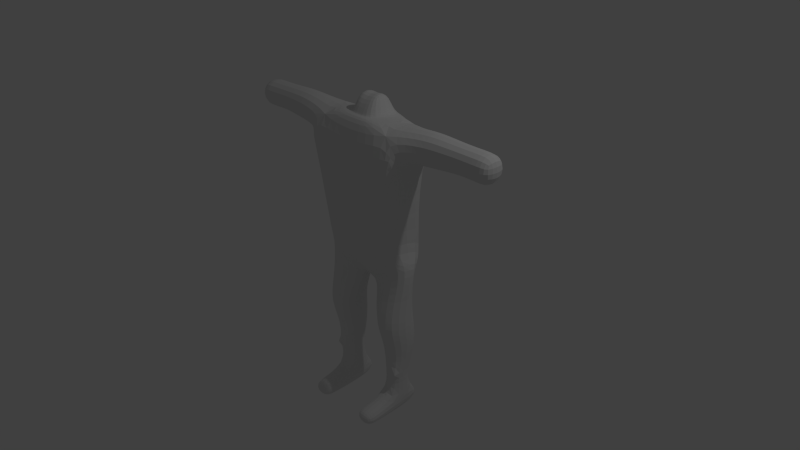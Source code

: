 # Source: darkar18_11_15.blend  (saved by Blender 2.76.0; exported with 4.5.12 LTS)
import bpy
from mathutils import Matrix  # noqa: F401  (used for matrix-valued properties, if any)

bpy.ops.wm.read_factory_settings(use_empty=True)
scene = bpy.context.scene
scene.name = 'Scene'

# ---- collections
col_collection_1 = bpy.data.collections.new('Collection 1'); scene.collection.children.link(col_collection_1)

# ---- materials (node trees are filled in below, after node groups)
mat_material = bpy.data.materials.new('Material')
mat_material.alpha_threshold = 0.0
mat_material.use_transparent_shadow = False
mat_material.roughness = 0.5
mat_material.line_color = (0.0, 0.0, 0.0, 1.0)

# ---- material node trees

# ---- world
world_world = bpy.data.worlds.new('World'); scene.world = world_world
world_world.color = (0.05088, 0.05088, 0.05088)
world_world.use_sun_shadow = False
world_world.sun_shadow_jitter_overblur = 0.0
world_world.cycles.sampling_method = 'MANUAL'
world_world.cycles.sample_map_resolution = 256

# ---- cameras
cam_camera = bpy.data.cameras.new('Camera')
cam_camera.clip_end = 100.0
cam_camera.lens = 35.0
cam_camera.sensor_width = 32.0
cam_camera.sensor_height = 18.0
cam_camera.ortho_scale = 7.314
cam_camera.dof.focus_distance = 0.0
cam_camera.dof.aperture_fstop = 128.0

# ---- lights
light_lamp = bpy.data.lights.new('Lamp', 'POINT')
light_lamp.transmission_factor = 0.0
light_lamp.cutoff_distance = 30.0
light_lamp.energy = 100.0
light_lamp.shadow_buffer_clip_start = 1.001
light_lamp.shadow_soft_size = 0.1
light_lamp.shadow_maximum_resolution = 0.006
light_lamp.use_absolute_resolution = True
light_lamp.cycles.use_multiple_importance_sampling = False

# ---- meshes
me_cube = bpy.data.meshes.new('Cube')
me_cube.from_pydata([(0.1004, 0.1671, -0.3175), (0.07981, -0.153, -0.3061), (0.7422, -0.1671, 0.134), (0.7628, 0.153, 0.1226), (2.024, 0.1923, 1.546), (2.024, -0.1923, 1.546), (2.032, -0.1923, 1.931), (2.032, 0.1923, 1.931), (1.532, 0.1858, 1.563), (1.532, -0.1858, 1.563), (1.531, -0.1858, 1.935), (1.531, 0.1858, 1.935), (1.103, 0.2219, 1.519), (1.103, -0.2219, 1.519), (1.035, -0.2219, 1.958), (1.035, 0.2219, 1.958), (0.2638, 0.2323, -0.712), (0.2133, -0.3294, -0.7508), (0.6588, -0.3798, -0.8076), (0.7094, 0.1818, -0.7689), (0.3016, 0.1276, -1.52), (0.2754, -0.1646, -1.52), (0.5676, -0.1909, -1.52), (0.5939, 0.1014, -1.52), (0.3001, 0.161, -1.821), (0.2736, -0.1345, -1.823), (0.5784, -0.2185, -1.854), (0.5957, 0.1345, -1.821), (0.5734, -0.6613, -2.145), (0.2958, -0.6613, -2.145), (0.2958, -0.6754, -1.955), (0.5734, -0.6754, -1.955), (0.3181, 0.2013, -2.164), (0.5512, 0.2013, -2.164), (0.5512, 0.247, -1.936), (0.3181, 0.247, -1.936), (0.2871, 0.2632, -1.056), (0.2454, -0.2005, -1.088), (0.6462, -0.2422, -1.144), (0.6879, 0.2216, -1.113), (0.1636, 0.2065, 2.187), (0.1636, -0.03372, 2.214), (0.5872, 0.5029, 0.1164), (0.5744, -0.4277, 0.3313), (0.8284, 0.2864, 1.4), (0.7225, -0.4633, 1.322), (0.7849, 0.2988, 1.501), (0.7849, -0.2988, 1.501), (0.5412, -0.2988, 1.895), (0.5412, 0.2988, 1.895), (1.773, 0.189, 1.555), (1.773, -0.189, 1.555), (1.781, -0.189, 1.933), (1.781, 0.189, 1.933), (1.318, 0.2028, 1.541), (1.318, -0.2028, 1.541), (1.309, -0.2028, 1.947), (1.309, 0.2028, 1.947), (0.2246, 0.2783, 1.88), (0.2246, -0.1681, 1.931), (0.1598, 0.2056, -0.522), (0.1211, -0.2235, -0.4768), (0.6576, -0.2734, -0.3826), (0.6963, 0.1557, -0.4278), (0.5797, -0.4837, -2.15), (0.2896, -0.4837, -2.15), (0.2896, -0.5004, -1.924), (0.5797, -0.5004, -1.924), (0.5877, -0.2558, -2.156), (0.2816, -0.2558, -2.156), (0.2816, -0.2759, -1.884), (0.2246, 0.2783, 1.88), (0.2246, -0.1681, 1.931), (0.01271, 0.5029, 0.1698), (0.0, -0.1681, 1.931), (0.0, -0.4277, 0.3846), (0.0, -0.1681, 1.931), (0.0, 0.2783, 1.88), (0.0, -0.153, -0.2616), (0.0, 0.1671, -0.273), (0.0, 0.2988, 1.895), (0.0, -0.2988, 1.895), (0.0, -0.4633, 1.098), (0.0, -0.03372, 2.14), (0.0, 0.3449, 1.117), (0.0, 0.2065, 2.112), (0.006355, 0.3698, 0.2985), (0.2999, -0.1909, -1.5)], [(22, 87)], [(69, 70, 25), (70, 26, 25), (19, 16, 60, 63), (18, 19, 63, 62), (17, 18, 62, 61), (35, 32, 24), (16, 17, 61, 60), (40, 41, 72, 71), (85, 40, 71, 77), (27, 33, 34), (47, 48, 45), (11, 8, 54, 57), (10, 11, 57, 56), (9, 10, 56, 55), (8, 9, 55, 54), (57, 54, 12, 15), (56, 57, 15, 14), (55, 56, 14, 13), (1, 2, 43), (54, 55, 13, 12), (7, 4, 50, 53), (6, 7, 53, 52), (5, 6, 52, 51), (4, 5, 51, 50), (53, 50, 8, 11), (3, 0, 42), (52, 53, 11, 10), (51, 52, 10, 9), (50, 51, 9, 8), (49, 46, 44), (15, 12, 46, 49), (14, 15, 49, 48), (13, 14, 48, 47), (12, 13, 47, 46), (83, 41, 40, 85), (59, 48, 49), (49, 71, 72, 59), (75, 78, 1, 43), (35, 34, 33, 32), (31, 30, 29, 28), (84, 80, 49, 44), (7, 6, 5, 4), (80, 77, 71, 49), (76, 81, 48, 59), (46, 47, 45, 44), (43, 2, 3, 42), (68, 33, 27, 26), (69, 25, 24, 32), (33, 68, 69, 32), (27, 34, 35, 24), (60, 61, 1, 0), (61, 62, 2, 1), (62, 63, 3, 2), (63, 60, 0, 3), (36, 37, 17, 16), (37, 38, 18, 17), (38, 39, 19, 18), (39, 36, 16, 19), (26, 22, 21, 25), (27, 23, 22, 26), (24, 20, 23, 27), (28, 29, 65, 64), (29, 30, 66, 65), (30, 31, 67, 66), (31, 28, 64, 67), (64, 65, 69, 68), (65, 66, 70, 69), (66, 67, 26, 70), (67, 64, 68, 26), (84, 44, 42, 73, 86), (44, 45, 43, 42), (22, 38, 37, 21), (23, 39, 38, 22), (20, 36, 39, 23), (25, 21, 20, 24), (45, 82, 75, 43), (48, 81, 82, 45), (0, 79, 73, 42), (59, 72, 74, 76), (1, 78, 79, 0), (41, 83, 74, 72), (21, 37, 36, 20)])
me_cube.materials.append(mat_material)
me_cube.use_remesh_preserve_volume = False
me_cube.use_remesh_preserve_attributes = False
me_cube.use_mirror_vertex_groups = False
me_cube.update()

# ---- objects
ob_cube = bpy.data.objects.new('Cube', me_cube)
ob_lamp = bpy.data.objects.new('Lamp', light_lamp)
ob_camera = bpy.data.objects.new('Camera', cam_camera)

# ---- transforms, parenting, visibility, modifiers, constraints
ob_cube.location = (0.0, 0.0, 0.0)
ob_cube.lock_rotations_4d = False
ob_cube.empty_display_type = 'ARROWS'
ob_cube.lineart.crease_threshold = 0.0
_m = ob_cube.modifiers.new('Mirror', 'MIRROR')
_m = ob_cube.modifiers.new('Subsurf', 'SUBSURF')
_m.uv_smooth = 'PRESERVE_CORNERS'
_m.quality = 2
_m.show_only_control_edges = False
ob_lamp.location = (4.076, 1.005, 5.904)
ob_lamp.rotation_euler = (0.6503, 0.05522, 1.866)
ob_lamp.lock_rotations_4d = False
ob_lamp.empty_display_type = 'ARROWS'
ob_lamp.color = (0.0, 0.0, 0.0, 0.0)
ob_lamp.lineart.crease_threshold = 0.0
ob_camera.location = (7.481, -6.508, 5.344)
ob_camera.rotation_euler = (1.109, 0.01082, 0.8149)
ob_camera.lock_rotations_4d = False
ob_camera.empty_display_type = 'ARROWS'
ob_camera.color = (0.0, 0.0, 0.0, 0.0)
ob_camera.display_type = 'WIRE'
ob_camera.lineart.crease_threshold = 0.0

# ---- collection membership
col_collection_1.objects.link(ob_cube)
col_collection_1.objects.link(ob_lamp)
col_collection_1.objects.link(ob_camera)

# ---- scene / render settings (as saved in the file)
scene.camera = ob_camera
scene.frame_start = 1; scene.frame_end = 250; scene.frame_set(1)
scene.render.engine = 'BLENDER_EEVEE_NEXT'
scene.render.resolution_percentage = 50
scene.render.dither_intensity = 0.0
scene.cycles.use_denoising = False
scene.cycles.samples = 10
scene.cycles.sampling_pattern = 'TABULATED_SOBOL'
scene.cycles.light_sampling_threshold = 0.0
scene.cycles.use_adaptive_sampling = False
scene.cycles.use_light_tree = False
scene.cycles.blur_glossy = 0.0
scene.cycles.pixel_filter_type = 'GAUSSIAN'
scene.cycles.sample_clamp_indirect = 0.0
scene.view_settings.view_transform = 'Standard'
bpy.context.view_layer.update()
